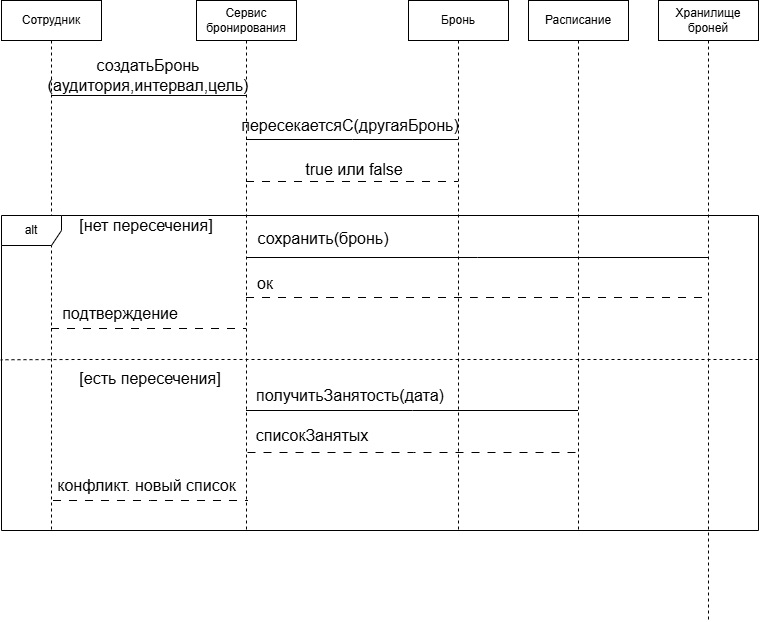

The diagram above was exported from draw.io. Its source (the exported page's mxGraphModel, read from the mxfile embedded in the PNG):
<mxGraphModel dx="838" dy="920" grid="1" gridSize="10" guides="1" tooltips="1" connect="1" arrows="1" fold="1" page="1" pageScale="1" pageWidth="827" pageHeight="1169" math="0" shadow="0">
  <root>
    <mxCell id="0" />
    <mxCell id="1" parent="0" />
    <mxCell id="c9lbpult2xDu3CySk09E-8" edge="1" parent="1" source="c9lbpult2xDu3CySk09E-1" style="edgeStyle=sequenceEdgeStyle;curved=0;rounded=0;orthogonalLoop=1;jettySize=auto;html=1;libavoidRouting=0;fontSize=12;startSize=8;endSize=8;endArrow=none;endFill=0;" target="c9lbpult2xDu3CySk09E-2" value="">
      <mxGeometry relative="1" as="geometry">
        <Array as="points">
          <mxPoint x="181.50000000000023" y="155" />
        </Array>
      </mxGeometry>
    </mxCell>
    <mxCell id="c9lbpult2xDu3CySk09E-27" edge="1" parent="1" source="c9lbpult2xDu3CySk09E-1" style="edgeStyle=sequenceEdgeStyle;curved=0;rounded=0;orthogonalLoop=1;jettySize=auto;html=1;libavoidRouting=0;fontSize=12;startSize=8;endSize=8;endArrow=none;endFill=0;dashed=1;dashPattern=8 8;" target="c9lbpult2xDu3CySk09E-2" value="">
      <mxGeometry relative="1" as="geometry">
        <Array as="points">
          <mxPoint x="181.00000000000023" y="387.9999999999999" />
        </Array>
      </mxGeometry>
    </mxCell>
    <mxCell id="c9lbpult2xDu3CySk09E-1" parent="1" style="shape=umlLifeline;perimeter=lifelinePerimeter;whiteSpace=wrap;html=1;container=1;dropTarget=0;collapsible=0;recursiveResize=0;outlineConnect=0;portConstraint=eastwest;newEdgeStyle={&quot;edgeStyle&quot;:&quot;sequenceEdgeStyle&quot;,&quot;libavoidRouting&quot;:0,&quot;curved&quot;:0,&quot;rounded&quot;:0};" value="Сотрудник" vertex="1">
      <mxGeometry height="530" width="100" x="34" y="60" as="geometry" />
    </mxCell>
    <mxCell id="c9lbpult2xDu3CySk09E-10" edge="1" parent="1" source="c9lbpult2xDu3CySk09E-2" style="edgeStyle=sequenceEdgeStyle;curved=0;rounded=0;orthogonalLoop=1;jettySize=auto;html=1;libavoidRouting=0;fontSize=12;startSize=8;endSize=8;endArrow=none;endFill=0;" target="c9lbpult2xDu3CySk09E-5" value="">
      <mxGeometry relative="1" as="geometry">
        <Array as="points">
          <mxPoint x="384.5" y="199" />
        </Array>
      </mxGeometry>
    </mxCell>
    <mxCell id="c9lbpult2xDu3CySk09E-15" edge="1" parent="1" source="c9lbpult2xDu3CySk09E-2" style="edgeStyle=sequenceEdgeStyle;curved=0;rounded=0;orthogonalLoop=1;jettySize=auto;html=1;libavoidRouting=0;fontSize=12;startSize=8;endSize=8;endArrow=none;endFill=0;dashed=1;dashPattern=8 8;" target="c9lbpult2xDu3CySk09E-5" value="">
      <mxGeometry relative="1" as="geometry">
        <Array as="points">
          <mxPoint x="384.5" y="241" />
        </Array>
      </mxGeometry>
    </mxCell>
    <mxCell id="c9lbpult2xDu3CySk09E-18" edge="1" parent="1" source="c9lbpult2xDu3CySk09E-2" style="edgeStyle=sequenceEdgeStyle;curved=0;rounded=0;orthogonalLoop=1;jettySize=auto;html=1;libavoidRouting=0;fontSize=12;startSize=8;endSize=8;endArrow=none;endFill=0;" target="c9lbpult2xDu3CySk09E-4" value="">
      <mxGeometry relative="1" x="-0.5411" as="geometry">
        <Array as="points">
          <mxPoint x="384.5" y="317" />
        </Array>
      </mxGeometry>
    </mxCell>
    <mxCell id="c9lbpult2xDu3CySk09E-21" edge="1" parent="1" source="c9lbpult2xDu3CySk09E-2" style="edgeStyle=sequenceEdgeStyle;curved=0;rounded=0;orthogonalLoop=1;jettySize=auto;html=1;libavoidRouting=0;fontSize=12;startSize=8;endSize=8;endArrow=none;endFill=0;dashed=1;dashPattern=8 8;" target="c9lbpult2xDu3CySk09E-4" value="">
      <mxGeometry relative="1" x="-0.5411" as="geometry">
        <Array as="points">
          <mxPoint x="384.5" y="357" />
        </Array>
      </mxGeometry>
    </mxCell>
    <mxCell id="c9lbpult2xDu3CySk09E-31" edge="1" parent="1" source="c9lbpult2xDu3CySk09E-2" style="edgeStyle=sequenceEdgeStyle;curved=0;rounded=0;orthogonalLoop=1;jettySize=auto;html=1;libavoidRouting=0;fontSize=12;startSize=8;endSize=8;endArrow=none;endFill=0;" target="c9lbpult2xDu3CySk09E-6" value="">
      <mxGeometry relative="1" x="-0.3614" as="geometry">
        <Array as="points">
          <mxPoint x="384.5" y="470" />
        </Array>
      </mxGeometry>
    </mxCell>
    <mxCell id="c9lbpult2xDu3CySk09E-2" parent="1" style="shape=umlLifeline;perimeter=lifelinePerimeter;whiteSpace=wrap;html=1;container=1;dropTarget=0;collapsible=0;recursiveResize=0;outlineConnect=0;portConstraint=eastwest;newEdgeStyle={&quot;edgeStyle&quot;:&quot;sequenceEdgeStyle&quot;,&quot;libavoidRouting&quot;:0,&quot;curved&quot;:0,&quot;rounded&quot;:0};" value="Сервис бронирования" vertex="1">
      <mxGeometry height="530" width="100" x="229" y="60" as="geometry" />
    </mxCell>
    <mxCell id="c9lbpult2xDu3CySk09E-4" parent="1" style="shape=umlLifeline;perimeter=lifelinePerimeter;whiteSpace=wrap;html=1;container=1;dropTarget=0;collapsible=0;recursiveResize=0;outlineConnect=0;portConstraint=eastwest;newEdgeStyle={&quot;edgeStyle&quot;:&quot;sequenceEdgeStyle&quot;,&quot;libavoidRouting&quot;:0,&quot;curved&quot;:0,&quot;rounded&quot;:0};" value="Хранилище броней" vertex="1">
      <mxGeometry height="620" width="100" x="691" y="60" as="geometry" />
    </mxCell>
    <mxCell id="c9lbpult2xDu3CySk09E-5" parent="1" style="shape=umlLifeline;perimeter=lifelinePerimeter;whiteSpace=wrap;html=1;container=1;dropTarget=0;collapsible=0;recursiveResize=0;outlineConnect=0;portConstraint=eastwest;newEdgeStyle={&quot;edgeStyle&quot;:&quot;sequenceEdgeStyle&quot;,&quot;libavoidRouting&quot;:0,&quot;curved&quot;:0,&quot;rounded&quot;:0};" value="Бронь" vertex="1">
      <mxGeometry height="530" width="100" x="441" y="60" as="geometry" />
    </mxCell>
    <mxCell id="c9lbpult2xDu3CySk09E-6" parent="1" style="shape=umlLifeline;perimeter=lifelinePerimeter;whiteSpace=wrap;html=1;container=1;dropTarget=0;collapsible=0;recursiveResize=0;outlineConnect=0;portConstraint=eastwest;newEdgeStyle={&quot;edgeStyle&quot;:&quot;sequenceEdgeStyle&quot;,&quot;libavoidRouting&quot;:0,&quot;curved&quot;:0,&quot;rounded&quot;:0};" value="Расписание" vertex="1">
      <mxGeometry height="530" width="100" x="561" y="60" as="geometry" />
    </mxCell>
    <mxCell id="c9lbpult2xDu3CySk09E-7" parent="1" style="shape=umlFrame;whiteSpace=wrap;html=1;pointerEvents=0;" value="alt" vertex="1">
      <mxGeometry height="315" width="757" x="34" y="275" as="geometry" />
    </mxCell>
    <mxCell id="c9lbpult2xDu3CySk09E-9" parent="1" style="text;html=1;whiteSpace=wrap;strokeColor=none;fillColor=none;align=center;verticalAlign=middle;rounded=0;fontSize=16;" value="создатьБронь&lt;div&gt;(аудитория,интервал,цель)&lt;/div&gt;" vertex="1">
      <mxGeometry height="30" width="60" x="151" y="120" as="geometry" />
    </mxCell>
    <mxCell id="c9lbpult2xDu3CySk09E-14" parent="1" style="text;html=1;whiteSpace=wrap;strokeColor=none;fillColor=none;align=center;verticalAlign=middle;rounded=0;fontSize=16;" value="пересекаетсяС(другаяБронь)" vertex="1">
      <mxGeometry height="30" width="60" x="353" y="170" as="geometry" />
    </mxCell>
    <mxCell id="c9lbpult2xDu3CySk09E-17" parent="1" style="text;html=1;whiteSpace=wrap;strokeColor=none;fillColor=none;align=center;verticalAlign=middle;rounded=0;fontSize=16;" value="true или false" vertex="1">
      <mxGeometry height="30" width="120" x="327" y="214" as="geometry" />
    </mxCell>
    <mxCell id="c9lbpult2xDu3CySk09E-20" parent="1" style="text;html=1;whiteSpace=wrap;strokeColor=none;fillColor=none;align=center;verticalAlign=middle;rounded=0;fontSize=16;" value="сохранить(бронь&lt;span style=&quot;background-color: transparent; color: light-dark(#000000, var(--ge-light-color, #ffffff));&quot;&gt;)&lt;/span&gt;" vertex="1">
      <mxGeometry height="30" width="60" x="326" y="283" as="geometry" />
    </mxCell>
    <mxCell id="c9lbpult2xDu3CySk09E-22" parent="1" style="text;html=1;whiteSpace=wrap;strokeColor=none;fillColor=none;align=center;verticalAlign=middle;rounded=0;fontSize=16;" value="ок" vertex="1">
      <mxGeometry height="30" width="60" x="268" y="328" as="geometry" />
    </mxCell>
    <mxCell id="c9lbpult2xDu3CySk09E-26" edge="1" parent="1" style="endArrow=none;dashed=1;html=1;rounded=0;fontSize=12;startSize=8;endSize=8;curved=0;entryX=-0.001;entryY=0.458;entryDx=0;entryDy=0;entryPerimeter=0;" target="c9lbpult2xDu3CySk09E-7" value="">
      <mxGeometry height="50" relative="1" width="50" x="-1" as="geometry">
        <Array as="points">
          <mxPoint x="110" y="419" />
        </Array>
        <mxPoint x="791" y="419" as="sourcePoint" />
        <mxPoint x="31.73" y="420.55" as="targetPoint" />
      </mxGeometry>
    </mxCell>
    <mxCell id="c9lbpult2xDu3CySk09E-28" parent="1" style="text;html=1;whiteSpace=wrap;strokeColor=none;fillColor=none;align=center;verticalAlign=middle;rounded=0;fontSize=16;" value="подтверждение" vertex="1">
      <mxGeometry height="30" width="60" x="123" y="358" as="geometry" />
    </mxCell>
    <mxCell id="c9lbpult2xDu3CySk09E-29" parent="1" style="text;html=1;whiteSpace=wrap;strokeColor=none;fillColor=none;align=center;verticalAlign=middle;rounded=0;fontSize=16;" value="[нет пересечения]" vertex="1">
      <mxGeometry height="30" width="178" x="90" y="270" as="geometry" />
    </mxCell>
    <mxCell id="c9lbpult2xDu3CySk09E-30" parent="1" style="text;html=1;whiteSpace=wrap;strokeColor=none;fillColor=none;align=center;verticalAlign=middle;rounded=0;fontSize=16;" value="[есть пересечения]" vertex="1">
      <mxGeometry height="30" width="178" x="94" y="423" as="geometry" />
    </mxCell>
    <mxCell id="c9lbpult2xDu3CySk09E-32" edge="1" parent="1" style="edgeStyle=sequenceEdgeStyle;curved=0;rounded=0;orthogonalLoop=1;jettySize=auto;html=1;libavoidRouting=0;fontSize=12;startSize=8;endSize=8;endArrow=none;endFill=0;dashed=1;dashPattern=8 8;" value="">
      <mxGeometry relative="1" x="-0.3614" as="geometry">
        <Array as="points">
          <mxPoint x="446" y="512" />
        </Array>
        <mxPoint x="280" y="512" as="sourcePoint" />
        <mxPoint x="612" y="512" as="targetPoint" />
      </mxGeometry>
    </mxCell>
    <mxCell id="c9lbpult2xDu3CySk09E-33" parent="1" style="text;html=1;whiteSpace=wrap;strokeColor=none;fillColor=none;align=center;verticalAlign=middle;rounded=0;fontSize=16;" value="получитьЗанятость(дата)" vertex="1">
      <mxGeometry height="30" width="60" x="353" y="440" as="geometry" />
    </mxCell>
    <mxCell id="c9lbpult2xDu3CySk09E-34" parent="1" style="text;html=1;whiteSpace=wrap;strokeColor=none;fillColor=none;align=center;verticalAlign=middle;rounded=0;fontSize=16;" value="списокЗанятых" vertex="1">
      <mxGeometry height="30" width="60" x="315" y="480" as="geometry" />
    </mxCell>
    <mxCell id="c9lbpult2xDu3CySk09E-35" edge="1" parent="1" style="edgeStyle=sequenceEdgeStyle;curved=0;rounded=0;orthogonalLoop=1;jettySize=auto;html=1;libavoidRouting=0;fontSize=12;startSize=8;endSize=8;endArrow=none;endFill=0;dashed=1;dashPattern=8 8;" value="">
      <mxGeometry relative="1" as="geometry">
        <Array as="points">
          <mxPoint x="183.0000000000001" y="560" />
        </Array>
        <mxPoint x="85.5" y="560.0000000000001" as="sourcePoint" />
        <mxPoint x="280.5" y="560.0000000000001" as="targetPoint" />
      </mxGeometry>
    </mxCell>
    <mxCell id="c9lbpult2xDu3CySk09E-37" parent="1" style="text;html=1;whiteSpace=wrap;strokeColor=none;fillColor=none;align=center;verticalAlign=middle;rounded=0;fontSize=16;" value="конфликт. новый список" vertex="1">
      <mxGeometry height="30" width="199" x="80" y="530" as="geometry" />
    </mxCell>
  </root>
</mxGraphModel>